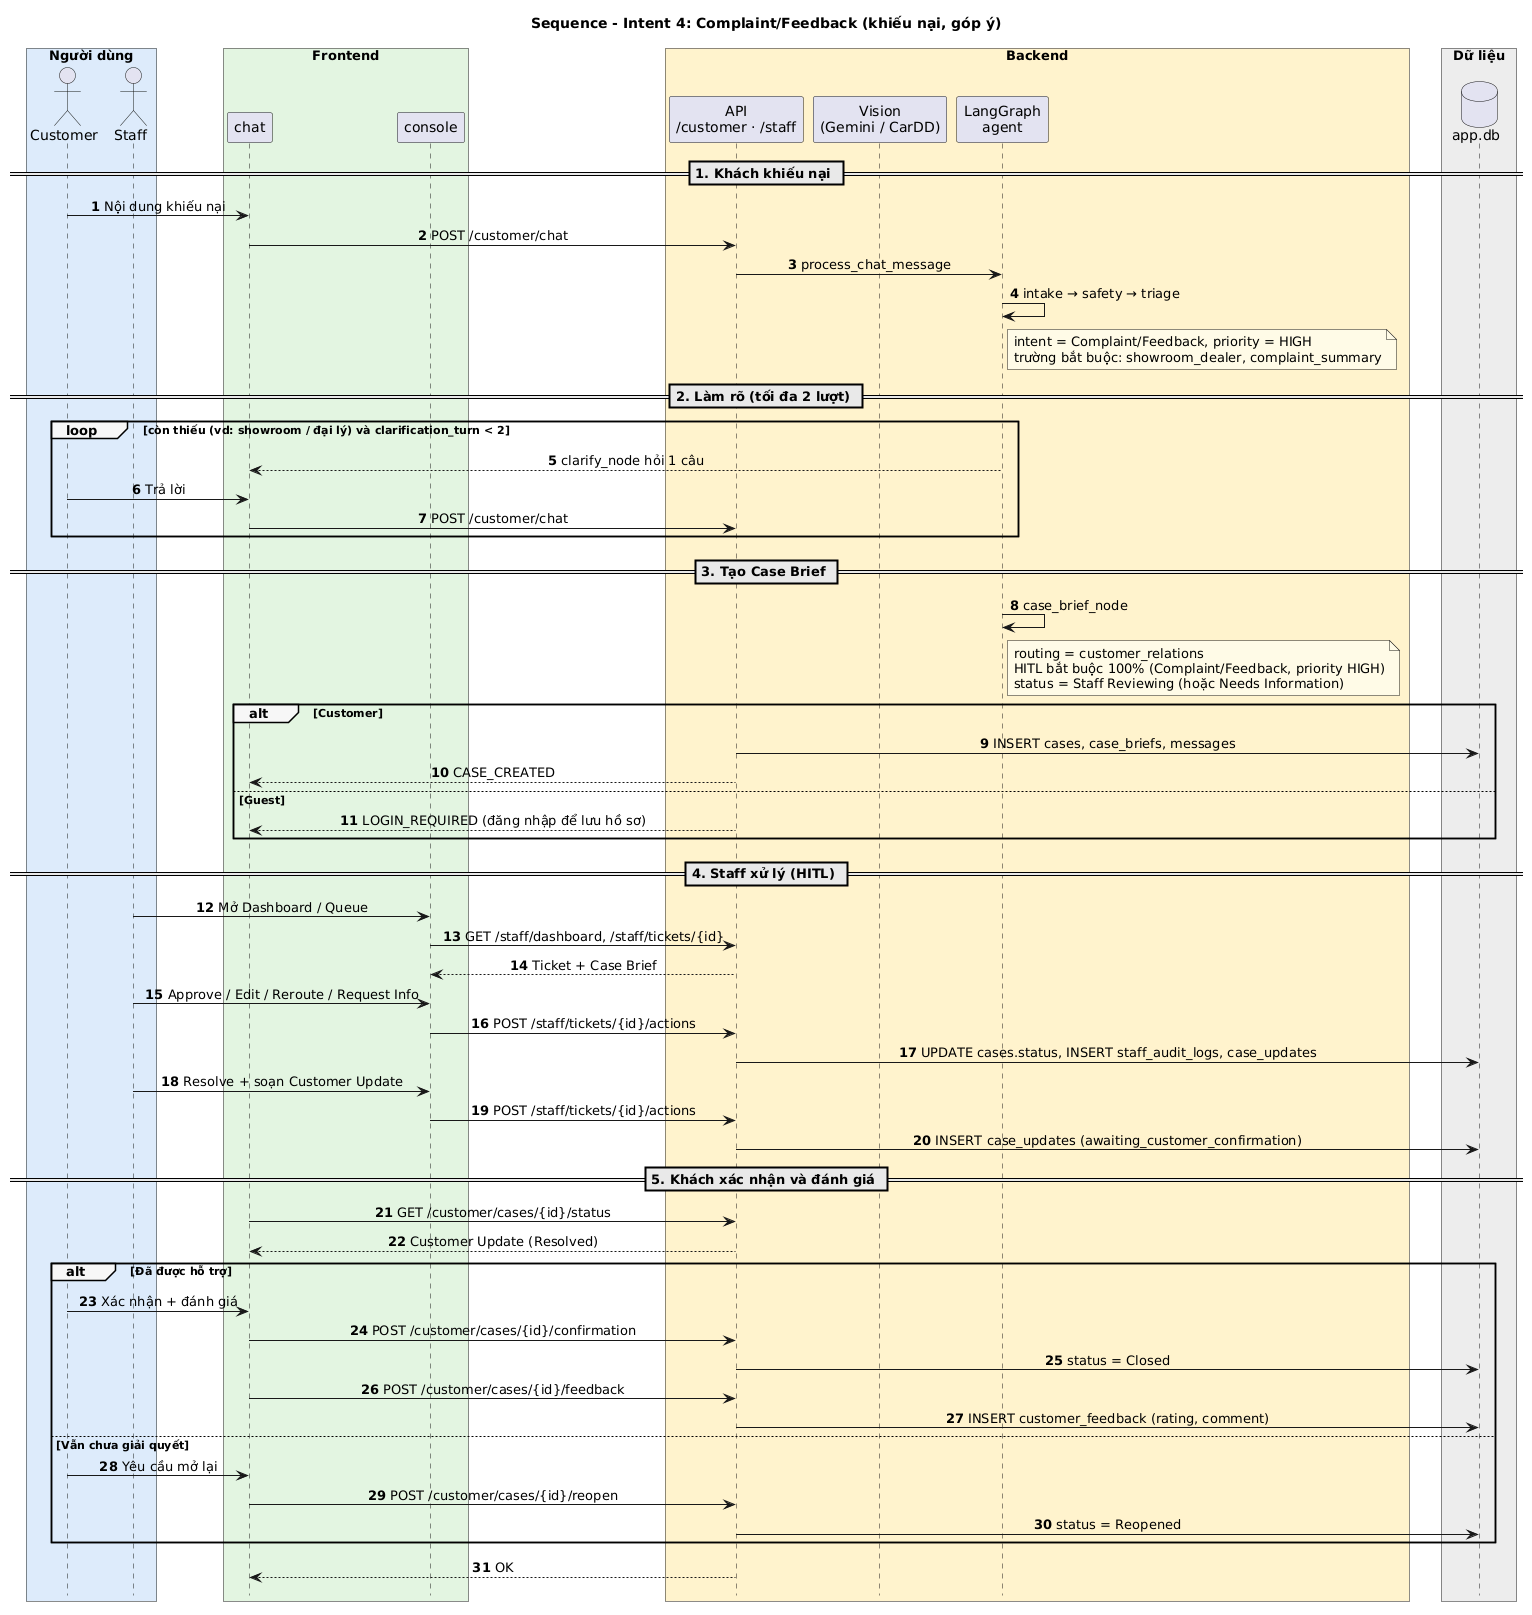

The diagram above was rendered by PlantUML. Its source (embedded in the PNG):
@startuml
title Sequence - Intent 4: Complaint/Feedback (khiếu nại, góp ý)
skinparam shadowing false
skinparam defaultFontName Arial
skinparam sequenceMessageAlign center
skinparam responseMessageBelowArrow true
skinparam BoxPadding 10
skinparam sequenceGroupBackgroundColor #F7F7F7
skinparam sequenceDividerBackgroundColor #E8E8E8
skinparam NoteBackgroundColor #FFFBE6
hide footbox
autonumber "<b>0"

box "Người dùng" #DCEBFA
  actor Customer
  actor Staff
end box
box "Frontend" #E3F4E1
  participant "chat" as FE
  participant "console" as SC
end box
box "Backend" #FFF2CC
  participant "API\n/customer · /staff" as API
  participant "Vision\n(Gemini / CarDD)" as VIS
  participant "LangGraph\nagent" as AG
end box
box "Dữ liệu" #EDEDED
  database "app.db" as DB
end box

== 1. Khách khiếu nại ==
Customer -> FE : Nội dung khiếu nại
FE -> API : POST /customer/chat
API -> AG : process_chat_message
AG -> AG : intake → safety → triage
note right of AG
  intent = Complaint/Feedback, priority = HIGH
  trường bắt buộc: showroom_dealer, complaint_summary
end note

== 2. Làm rõ (tối đa 2 lượt) ==
loop còn thiếu (vd: showroom / đại lý) và clarification_turn < 2
  AG --> FE : clarify_node hỏi 1 câu
  Customer -> FE : Trả lời
  FE -> API : POST /customer/chat
end

== 3. Tạo Case Brief ==
AG -> AG : case_brief_node
note right of AG
  routing = customer_relations
  HITL bắt buộc 100% (Complaint/Feedback, priority HIGH)
  status = Staff Reviewing (hoặc Needs Information)
end note
alt Customer
  API -> DB : INSERT cases, case_briefs, messages
  API --> FE : CASE_CREATED
else Guest
  API --> FE : LOGIN_REQUIRED (đăng nhập để lưu hồ sơ)
end

== 4. Staff xử lý (HITL) ==
Staff -> SC : Mở Dashboard / Queue
SC -> API : GET /staff/dashboard, /staff/tickets/{id}
API --> SC : Ticket + Case Brief
Staff -> SC : Approve / Edit / Reroute / Request Info
SC -> API : POST /staff/tickets/{id}/actions
API -> DB : UPDATE cases.status, INSERT staff_audit_logs, case_updates
Staff -> SC : Resolve + soạn Customer Update
SC -> API : POST /staff/tickets/{id}/actions
API -> DB : INSERT case_updates (awaiting_customer_confirmation)

== 5. Khách xác nhận và đánh giá ==
FE -> API : GET /customer/cases/{id}/status
API --> FE : Customer Update (Resolved)
alt Đã được hỗ trợ
  Customer -> FE : Xác nhận + đánh giá
  FE -> API : POST /customer/cases/{id}/confirmation
  API -> DB : status = Closed
  FE -> API : POST /customer/cases/{id}/feedback
  API -> DB : INSERT customer_feedback (rating, comment)
else Vẫn chưa giải quyết
  Customer -> FE : Yêu cầu mở lại
  FE -> API : POST /customer/cases/{id}/reopen
  API -> DB : status = Reopened
end
API --> FE : OK
@enduml